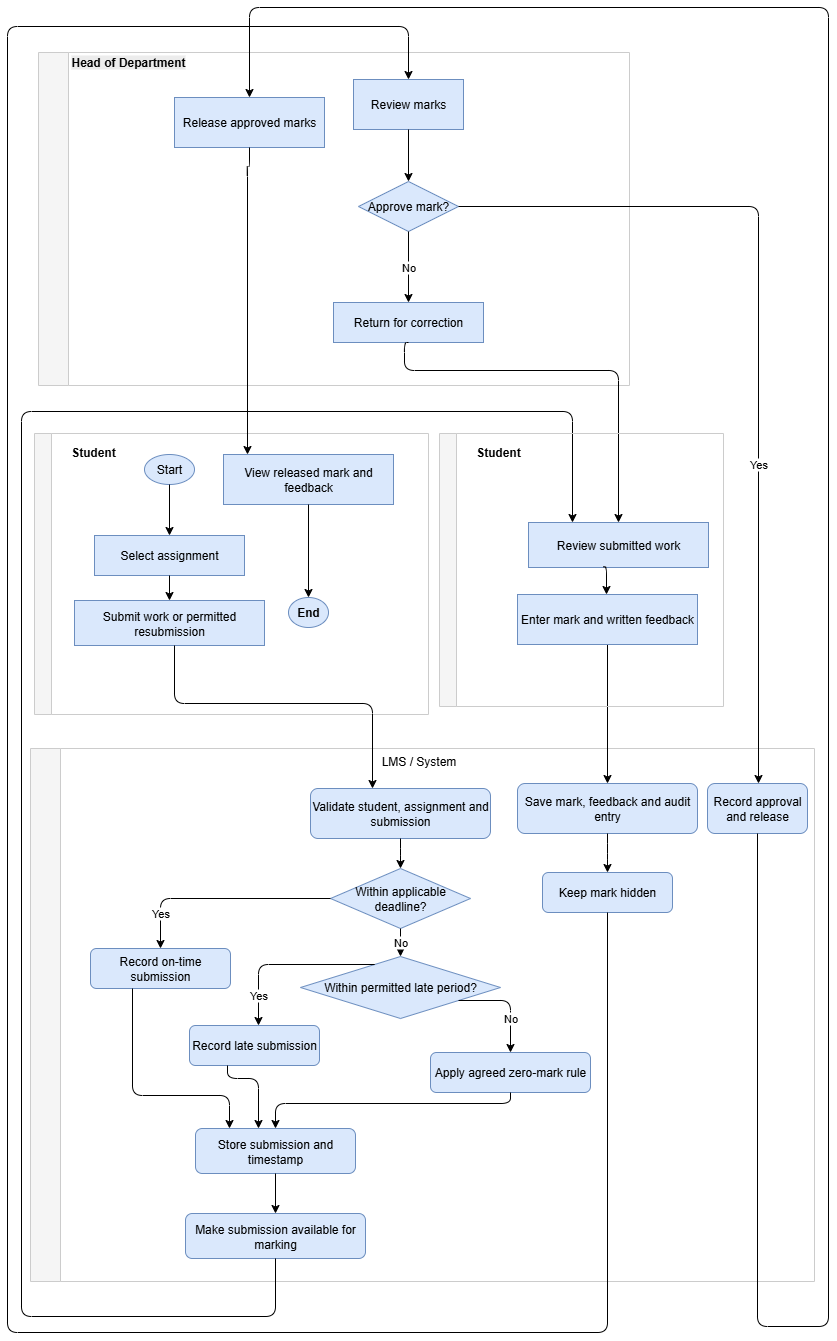

The diagram above was exported from draw.io. Its source (the exported page's mxGraphModel, read from the mxfile embedded in the PNG):
<mxGraphModel dx="1685" dy="1748" grid="0" gridSize="10" guides="1" tooltips="1" connect="1" arrows="1" fold="1" page="1" pageScale="1" pageWidth="850" pageHeight="1100" math="0" shadow="0">
  <root>
    <mxCell id="0" />
    <mxCell id="1" parent="0" />
    <mxCell id="2" value="" style="swimlane;horizontal=true;startSize=30;fillColor=#f5f5f5;strokeColor=#cccccc;points=[];fontStyle=1;" parent="1" vertex="1">
      <mxGeometry x="40" y="-21" width="591" height="333" as="geometry" />
    </mxCell>
    <mxCell id="10" value="Release approved marks" style="rounded=0;whiteSpace=wrap;html=1;fillColor=#dae8fc;strokeColor=#6c8ebf;" parent="2" vertex="1">
      <mxGeometry x="136" y="45" width="150" height="50" as="geometry" />
    </mxCell>
    <mxCell id="11" value="Review marks" style="rounded=0;whiteSpace=wrap;html=1;fillColor=#dae8fc;strokeColor=#6c8ebf;" parent="2" vertex="1">
      <mxGeometry x="315" y="27" width="110" height="50" as="geometry" />
    </mxCell>
    <mxCell id="12" value="Approve mark?" style="rhombus;whiteSpace=wrap;html=1;fillColor=#dae8fc;strokeColor=#6c8ebf;" parent="2" vertex="1">
      <mxGeometry x="320" y="129" width="100" height="50" as="geometry" />
    </mxCell>
    <mxCell id="13" value="Return for correction" style="rounded=0;whiteSpace=wrap;html=1;fillColor=#dae8fc;strokeColor=#6c8ebf;" parent="2" vertex="1">
      <mxGeometry x="295" y="250" width="150" height="40" as="geometry" />
    </mxCell>
    <mxCell id="UwCtr_AHBql9MKFu8ExM-412" value="&#10;&lt;span style=&quot;color: rgb(0, 0, 0); font-family: Helvetica; font-size: 12px; font-style: normal; font-variant-ligatures: normal; font-variant-caps: normal; font-weight: 700; letter-spacing: normal; orphans: 2; text-align: center; text-indent: 0px; text-transform: none; widows: 2; word-spacing: 0px; -webkit-text-stroke-width: 0px; white-space: nowrap; background-color: rgb(236, 236, 236); text-decoration-thickness: initial; text-decoration-style: initial; text-decoration-color: initial; display: inline !important; float: none;&quot;&gt;Head of Department&lt;/span&gt;&#10;&#10;" style="text;html=1;align=center;verticalAlign=middle;whiteSpace=wrap;rounded=0;" parent="2" vertex="1">
      <mxGeometry x="60" y="2" width="60" height="30" as="geometry" />
    </mxCell>
    <mxCell id="100" value="" style="edgeStyle=orthogonalEdgeStyle;rounded=1;orthogonalLoop=1;jettySize=auto;html=1;entryX=0.5;entryY=0;entryDx=0;entryDy=0;" parent="2" source="11" target="12" edge="1">
      <mxGeometry x="-40" y="21" as="geometry">
        <mxPoint x="425" y="132" as="targetPoint" />
        <Array as="points" />
      </mxGeometry>
    </mxCell>
    <mxCell id="3" value="" style="swimlane;horizontal=true;startSize=17;fillColor=#F5F5F5;strokeColor=#cccccc;points=[];fontStyle=1;" parent="1" vertex="1">
      <mxGeometry x="36" y="360" width="394" height="281" as="geometry" />
    </mxCell>
    <mxCell id="20" value="Start" style="ellipse;whiteSpace=wrap;html=1;fillColor=#dae8fc;strokeColor=#6c8ebf;" parent="3" vertex="1">
      <mxGeometry x="110" y="21" width="50" height="30" as="geometry" />
    </mxCell>
    <mxCell id="21" value="Select assignment" style="rounded=0;whiteSpace=wrap;html=1;fillColor=#dae8fc;strokeColor=#6c8ebf;" parent="3" vertex="1">
      <mxGeometry x="60" y="102" width="150" height="40" as="geometry" />
    </mxCell>
    <mxCell id="23" value="View released mark and feedback" style="rounded=0;whiteSpace=wrap;html=1;fillColor=#dae8fc;strokeColor=#6c8ebf;" parent="3" vertex="1">
      <mxGeometry x="189" y="21" width="170" height="50" as="geometry" />
    </mxCell>
    <mxCell id="24" value="End" style="ellipse;whiteSpace=wrap;html=1;fillColor=#dae8fc;strokeColor=#6c8ebf;fontStyle=1;" parent="3" vertex="1">
      <mxGeometry x="254" y="164" width="40" height="30" as="geometry" />
    </mxCell>
    <mxCell id="22" value="Submit work or permitted resubmission" style="rounded=0;whiteSpace=wrap;html=1;fillColor=#dae8fc;strokeColor=#6c8ebf;" parent="3" vertex="1">
      <mxGeometry x="40" y="167" width="190" height="45" as="geometry" />
    </mxCell>
    <mxCell id="202" value="" style="edgeStyle=orthogonalEdgeStyle;rounded=1;orthogonalLoop=1;jettySize=auto;html=1;" parent="3" source="21" target="22" edge="1">
      <mxGeometry x="-10" y="-330" as="geometry" />
    </mxCell>
    <mxCell id="UwCtr_AHBql9MKFu8ExM-419" value="&lt;span style=&quot;font-weight: 700; text-wrap-mode: nowrap;&quot;&gt;Student&lt;/span&gt;" style="text;html=1;align=center;verticalAlign=middle;whiteSpace=wrap;rounded=0;" parent="3" vertex="1">
      <mxGeometry x="29" y="4" width="60" height="30" as="geometry" />
    </mxCell>
    <mxCell id="5" value="" style="swimlane;horizontal=true;startSize=30;fillColor=#F5F5F5;strokeColor=#cccccc;points=[];fontStyle=1;" parent="1" vertex="1">
      <mxGeometry x="32" y="675" width="784" height="533" as="geometry" />
    </mxCell>
    <mxCell id="40" value="Validate student, assignment and submission" style="rounded=1;whiteSpace=wrap;html=1;fillColor=#dae8fc;strokeColor=#6c8ebf;" parent="5" vertex="1">
      <mxGeometry x="280" y="40" width="180" height="50" as="geometry" />
    </mxCell>
    <mxCell id="41" value="Within applicable deadline?" style="rhombus;whiteSpace=wrap;html=1;fillColor=#dae8fc;strokeColor=#6c8ebf;" parent="5" vertex="1">
      <mxGeometry x="300" y="120" width="140" height="60" as="geometry" />
    </mxCell>
    <mxCell id="42" value="Record on-time submission" style="rounded=1;whiteSpace=wrap;html=1;fillColor=#dae8fc;strokeColor=#6c8ebf;" parent="5" vertex="1">
      <mxGeometry x="60" y="200" width="140" height="40" as="geometry" />
    </mxCell>
    <mxCell id="43" value="Within permitted late period?" style="rhombus;whiteSpace=wrap;html=1;fillColor=#dae8fc;strokeColor=#6c8ebf;" parent="5" vertex="1">
      <mxGeometry x="270" y="208" width="200" height="62" as="geometry" />
    </mxCell>
    <mxCell id="44" value="Record late submission" style="rounded=1;whiteSpace=wrap;html=1;fillColor=#dae8fc;strokeColor=#6c8ebf;" parent="5" vertex="1">
      <mxGeometry x="159" y="277" width="130" height="40" as="geometry" />
    </mxCell>
    <mxCell id="45" value="Apply agreed zero-mark rule" style="rounded=1;whiteSpace=wrap;html=1;fillColor=#dae8fc;strokeColor=#6c8ebf;" parent="5" vertex="1">
      <mxGeometry x="400" y="304" width="160" height="40" as="geometry" />
    </mxCell>
    <mxCell id="46" value="Store submission and timestamp" style="rounded=1;whiteSpace=wrap;html=1;fillColor=#dae8fc;strokeColor=#6c8ebf;" parent="5" vertex="1">
      <mxGeometry x="165" y="380" width="160" height="45" as="geometry" />
    </mxCell>
    <mxCell id="47" value="Make submission available for marking" style="rounded=1;whiteSpace=wrap;html=1;fillColor=#dae8fc;strokeColor=#6c8ebf;" parent="5" vertex="1">
      <mxGeometry x="155" y="465" width="180" height="45" as="geometry" />
    </mxCell>
    <mxCell id="48" value="Save mark, feedback and audit entry" style="rounded=1;whiteSpace=wrap;html=1;fillColor=#dae8fc;strokeColor=#6c8ebf;" parent="5" vertex="1">
      <mxGeometry x="487" y="35" width="180" height="50" as="geometry" />
    </mxCell>
    <mxCell id="49" value="Keep mark hidden" style="rounded=1;whiteSpace=wrap;html=1;fillColor=#dae8fc;strokeColor=#6c8ebf;" parent="5" vertex="1">
      <mxGeometry x="512" y="124" width="130" height="40" as="geometry" />
    </mxCell>
    <mxCell id="50" value="Record approval and release" style="rounded=1;whiteSpace=wrap;html=1;fillColor=#dae8fc;strokeColor=#6c8ebf;" parent="5" vertex="1">
      <mxGeometry x="677" y="35" width="100" height="50" as="geometry" />
    </mxCell>
    <mxCell id="UwCtr_AHBql9MKFu8ExM-442" value="LMS / System" style="text;html=1;align=center;verticalAlign=middle;resizable=0;points=[];autosize=1;strokeColor=none;fillColor=none;" parent="5" vertex="1">
      <mxGeometry x="341" width="93" height="26" as="geometry" />
    </mxCell>
    <mxCell id="101" value="No" style="edgeStyle=orthogonalEdgeStyle;rounded=1;orthogonalLoop=1;jettySize=auto;html=1;" parent="1" source="12" target="13" edge="1">
      <mxGeometry as="geometry" />
    </mxCell>
    <mxCell id="102" value="Yes" style="edgeStyle=orthogonalEdgeStyle;rounded=1;orthogonalLoop=1;jettySize=auto;html=1;" parent="1" source="12" target="50" edge="1">
      <mxGeometry as="geometry">
        <Array as="points">
          <mxPoint x="760" y="133" />
        </Array>
        <mxPoint x="150" y="-31" as="offset" />
      </mxGeometry>
    </mxCell>
    <mxCell id="200" value="" style="edgeStyle=orthogonalEdgeStyle;rounded=1;orthogonalLoop=1;jettySize=auto;html=1;" parent="1" source="20" target="21" edge="1">
      <mxGeometry as="geometry" />
    </mxCell>
    <mxCell id="204" value="" style="edgeStyle=orthogonalEdgeStyle;rounded=1;orthogonalLoop=1;jettySize=auto;html=1;" parent="1" source="23" target="24" edge="1">
      <mxGeometry as="geometry" />
    </mxCell>
    <mxCell id="400" value="" style="edgeStyle=orthogonalEdgeStyle;rounded=1;orthogonalLoop=1;jettySize=auto;html=1;" parent="1" source="40" target="41" edge="1">
      <mxGeometry as="geometry" />
    </mxCell>
    <mxCell id="401" value="Yes" style="edgeStyle=orthogonalEdgeStyle;rounded=1;orthogonalLoop=1;jettySize=auto;html=1;" parent="1" source="41" target="42" edge="1">
      <mxGeometry as="geometry">
        <mxPoint x="-85" y="-10" as="offset" />
      </mxGeometry>
    </mxCell>
    <mxCell id="402" value="No" style="edgeStyle=orthogonalEdgeStyle;rounded=1;orthogonalLoop=1;jettySize=auto;html=1;" parent="1" source="41" target="43" edge="1">
      <mxGeometry as="geometry" />
    </mxCell>
    <mxCell id="403" value="Yes" style="edgeStyle=orthogonalEdgeStyle;rounded=1;orthogonalLoop=1;jettySize=auto;html=1;" parent="1" source="43" target="44" edge="1">
      <mxGeometry as="geometry">
        <Array as="points">
          <mxPoint x="402" y="891" />
          <mxPoint x="260" y="891" />
        </Array>
        <mxPoint x="-58" as="offset" />
      </mxGeometry>
    </mxCell>
    <mxCell id="404" value="No" style="edgeStyle=orthogonalEdgeStyle;rounded=1;orthogonalLoop=1;jettySize=auto;html=1;entryX=0.5;entryY=0;entryDx=0;entryDy=0;" parent="1" source="43" target="45" edge="1">
      <mxGeometry as="geometry">
        <Array as="points">
          <mxPoint x="512" y="927" />
        </Array>
        <mxPoint x="26" y="-8" as="offset" />
      </mxGeometry>
    </mxCell>
    <mxCell id="405" value="" style="edgeStyle=orthogonalEdgeStyle;rounded=1;orthogonalLoop=1;jettySize=auto;html=1;" parent="1" source="42" target="46" edge="1">
      <mxGeometry as="geometry">
        <Array as="points">
          <mxPoint x="134" y="1022" />
          <mxPoint x="231" y="1022" />
        </Array>
      </mxGeometry>
    </mxCell>
    <mxCell id="406" value="" style="edgeStyle=orthogonalEdgeStyle;rounded=1;orthogonalLoop=1;jettySize=auto;html=1;" parent="1" source="44" target="46" edge="1">
      <mxGeometry as="geometry">
        <Array as="points">
          <mxPoint x="229" y="1005" />
          <mxPoint x="260" y="1005" />
        </Array>
      </mxGeometry>
    </mxCell>
    <mxCell id="407" value="" style="edgeStyle=orthogonalEdgeStyle;rounded=1;orthogonalLoop=1;jettySize=auto;html=1;" parent="1" source="45" target="46" edge="1">
      <mxGeometry as="geometry">
        <Array as="points">
          <mxPoint x="512" y="1030" />
          <mxPoint x="277" y="1030" />
        </Array>
      </mxGeometry>
    </mxCell>
    <mxCell id="408" value="" style="edgeStyle=orthogonalEdgeStyle;rounded=1;orthogonalLoop=1;jettySize=auto;html=1;" parent="1" source="46" target="47" edge="1">
      <mxGeometry as="geometry" />
    </mxCell>
    <mxCell id="409" value="" style="edgeStyle=orthogonalEdgeStyle;rounded=1;orthogonalLoop=1;jettySize=auto;html=1;" parent="1" source="47" target="30" edge="1">
      <mxGeometry as="geometry">
        <Array as="points">
          <mxPoint x="277" y="1243" />
          <mxPoint x="23" y="1243" />
          <mxPoint x="23" y="338" />
          <mxPoint x="574" y="338" />
        </Array>
      </mxGeometry>
    </mxCell>
    <mxCell id="410" value="" style="edgeStyle=orthogonalEdgeStyle;rounded=1;orthogonalLoop=1;jettySize=auto;html=1;" parent="1" source="48" target="49" edge="1">
      <mxGeometry as="geometry" />
    </mxCell>
    <mxCell id="411" value="" style="edgeStyle=orthogonalEdgeStyle;rounded=1;orthogonalLoop=1;jettySize=auto;html=1;entryX=0.5;entryY=0;entryDx=0;entryDy=0;" parent="1" source="49" target="11" edge="1">
      <mxGeometry as="geometry">
        <Array as="points">
          <mxPoint x="609" y="1259" />
          <mxPoint x="9" y="1259" />
          <mxPoint x="9" y="-47" />
          <mxPoint x="410" y="-47" />
        </Array>
      </mxGeometry>
    </mxCell>
    <mxCell id="412" value="" style="edgeStyle=orthogonalEdgeStyle;rounded=1;orthogonalLoop=1;jettySize=auto;html=1;entryX=0.5;entryY=0;entryDx=0;entryDy=0;exitX=0.5;exitY=1;exitDx=0;exitDy=0;" parent="1" source="50" target="10" edge="1">
      <mxGeometry as="geometry">
        <mxPoint x="784" y="619" as="sourcePoint" />
        <mxPoint x="229" y="34" as="targetPoint" />
        <Array as="points">
          <mxPoint x="759" y="1253" />
          <mxPoint x="830" y="1253" />
          <mxPoint x="830" y="-66" />
          <mxPoint x="251" y="-66" />
        </Array>
      </mxGeometry>
    </mxCell>
    <mxCell id="UwCtr_AHBql9MKFu8ExM-415" value="" style="edgeStyle=orthogonalEdgeStyle;rounded=1;orthogonalLoop=1;jettySize=auto;html=1;exitX=0.5;exitY=1;exitDx=0;exitDy=0;entryX=0.5;entryY=0;entryDx=0;entryDy=0;" parent="1" source="13" target="30" edge="1">
      <mxGeometry as="geometry">
        <mxPoint x="522" y="279" as="sourcePoint" />
        <mxPoint x="642" y="366" as="targetPoint" />
        <Array as="points">
          <mxPoint x="406" y="297" />
          <mxPoint x="620" y="297" />
        </Array>
      </mxGeometry>
    </mxCell>
    <mxCell id="UwCtr_AHBql9MKFu8ExM-416" value="" style="edgeStyle=orthogonalEdgeStyle;rounded=1;orthogonalLoop=1;jettySize=auto;html=1;exitX=0.5;exitY=1;exitDx=0;exitDy=0;" parent="1" source="10" target="23" edge="1">
      <mxGeometry as="geometry">
        <mxPoint x="208" y="255" as="sourcePoint" />
        <mxPoint x="328" y="342" as="targetPoint" />
        <Array as="points">
          <mxPoint x="249" y="93" />
        </Array>
      </mxGeometry>
    </mxCell>
    <mxCell id="203" value="" style="edgeStyle=orthogonalEdgeStyle;rounded=1;orthogonalLoop=1;jettySize=auto;html=1;" parent="1" source="22" target="40" edge="1">
      <mxGeometry x="-16" y="133" as="geometry">
        <Array as="points">
          <mxPoint x="176" y="630" />
          <mxPoint x="374" y="630" />
        </Array>
      </mxGeometry>
    </mxCell>
    <mxCell id="UwCtr_AHBql9MKFu8ExM-423" style="edgeStyle=orthogonalEdgeStyle;rounded=0;orthogonalLoop=1;jettySize=auto;html=1;entryX=0.5;entryY=0;entryDx=0;entryDy=0;" parent="1" source="31" target="48" edge="1">
      <mxGeometry relative="1" as="geometry" />
    </mxCell>
    <mxCell id="31" value="Enter mark and written feedback" style="rounded=0;whiteSpace=wrap;html=1;fillColor=#dae8fc;strokeColor=#6c8ebf;" parent="1" vertex="1">
      <mxGeometry x="519" y="521" width="180" height="50" as="geometry" />
    </mxCell>
    <mxCell id="UwCtr_AHBql9MKFu8ExM-433" value="" style="swimlane;horizontal=true;startSize=17;fillColor=#F5F5F5;strokeColor=#cccccc;points=[];fontStyle=1;" parent="1" vertex="1">
      <mxGeometry x="441" y="360" width="284" height="273" as="geometry" />
    </mxCell>
    <mxCell id="UwCtr_AHBql9MKFu8ExM-440" value="&lt;span style=&quot;font-weight: 700; text-wrap-mode: nowrap;&quot;&gt;Student&lt;/span&gt;" style="text;html=1;align=center;verticalAlign=middle;whiteSpace=wrap;rounded=0;" parent="UwCtr_AHBql9MKFu8ExM-433" vertex="1">
      <mxGeometry x="29" y="4" width="60" height="30" as="geometry" />
    </mxCell>
    <mxCell id="30" value="Review submitted work" style="rounded=0;whiteSpace=wrap;html=1;fillColor=#dae8fc;strokeColor=#6c8ebf;" parent="UwCtr_AHBql9MKFu8ExM-433" vertex="1">
      <mxGeometry x="89" y="89" width="180" height="45" as="geometry" />
    </mxCell>
    <mxCell id="UwCtr_AHBql9MKFu8ExM-439" value="" style="edgeStyle=orthogonalEdgeStyle;rounded=1;orthogonalLoop=1;jettySize=auto;html=1;exitX=0.414;exitY=0.985;exitDx=0;exitDy=0;exitPerimeter=0;" parent="1" source="30" target="31" edge="1">
      <mxGeometry x="431" y="30" as="geometry">
        <mxPoint x="575.9999999999998" y="502" as="sourcePoint" />
        <mxPoint x="575.9999999999998" y="527" as="targetPoint" />
        <Array as="points">
          <mxPoint x="608" y="493" />
        </Array>
      </mxGeometry>
    </mxCell>
  </root>
</mxGraphModel>